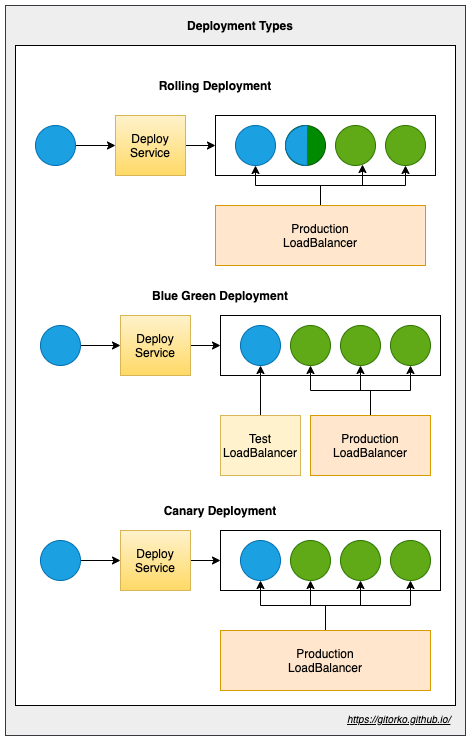

The diagram above was exported from draw.io. Its source (the exported page's mxGraphModel, read from the mxfile embedded in the PNG):
<mxGraphModel dx="1106" dy="852" grid="1" gridSize="10" guides="1" tooltips="1" connect="1" arrows="1" fold="1" page="1" pageScale="1" pageWidth="500" pageHeight="1200" math="0" shadow="0">
  <root>
    <mxCell id="0" />
    <mxCell id="1" parent="0" />
    <mxCell id="8Jran0KZjTzY27q42iqz-45" value="" style="rounded=0;whiteSpace=wrap;html=1;fillColor=#eeeeee;strokeColor=#36393d;" vertex="1" parent="1">
      <mxGeometry x="30" y="80" width="460" height="730" as="geometry" />
    </mxCell>
    <mxCell id="8Jran0KZjTzY27q42iqz-44" value="" style="rounded=0;whiteSpace=wrap;html=1;" vertex="1" parent="1">
      <mxGeometry x="40" y="120" width="440" height="660" as="geometry" />
    </mxCell>
    <mxCell id="8Jran0KZjTzY27q42iqz-9" style="edgeStyle=orthogonalEdgeStyle;rounded=0;orthogonalLoop=1;jettySize=auto;html=1;entryX=0;entryY=0.5;entryDx=0;entryDy=0;" edge="1" parent="1" source="8Jran0KZjTzY27q42iqz-1" target="8Jran0KZjTzY27q42iqz-2">
      <mxGeometry relative="1" as="geometry" />
    </mxCell>
    <mxCell id="8Jran0KZjTzY27q42iqz-1" value="" style="ellipse;whiteSpace=wrap;html=1;aspect=fixed;fillColor=#1ba1e2;strokeColor=#006EAF;fontColor=#ffffff;" vertex="1" parent="1">
      <mxGeometry x="60" y="200" width="40" height="40" as="geometry" />
    </mxCell>
    <mxCell id="8Jran0KZjTzY27q42iqz-8" style="edgeStyle=orthogonalEdgeStyle;rounded=0;orthogonalLoop=1;jettySize=auto;html=1;entryX=0;entryY=0.5;entryDx=0;entryDy=0;" edge="1" parent="1" source="8Jran0KZjTzY27q42iqz-2" target="8Jran0KZjTzY27q42iqz-3">
      <mxGeometry relative="1" as="geometry" />
    </mxCell>
    <mxCell id="8Jran0KZjTzY27q42iqz-2" value="Deploy&lt;br&gt;Service" style="rounded=0;whiteSpace=wrap;html=1;gradientColor=#ffd966;fillColor=#fff2cc;strokeColor=#d6b656;" vertex="1" parent="1">
      <mxGeometry x="140" y="190" width="70" height="60" as="geometry" />
    </mxCell>
    <mxCell id="8Jran0KZjTzY27q42iqz-3" value="" style="rounded=0;whiteSpace=wrap;html=1;" vertex="1" parent="1">
      <mxGeometry x="240" y="190" width="220" height="60" as="geometry" />
    </mxCell>
    <mxCell id="8Jran0KZjTzY27q42iqz-4" value="" style="ellipse;whiteSpace=wrap;html=1;aspect=fixed;fillColor=#1ba1e2;strokeColor=#006EAF;fontColor=#ffffff;" vertex="1" parent="1">
      <mxGeometry x="260" y="200" width="40" height="40" as="geometry" />
    </mxCell>
    <mxCell id="8Jran0KZjTzY27q42iqz-5" value="" style="ellipse;whiteSpace=wrap;html=1;aspect=fixed;fillColor=#008a00;strokeColor=#005700;fontColor=#ffffff;" vertex="1" parent="1">
      <mxGeometry x="310" y="200" width="40" height="40" as="geometry" />
    </mxCell>
    <mxCell id="8Jran0KZjTzY27q42iqz-6" value="" style="ellipse;whiteSpace=wrap;html=1;aspect=fixed;fillColor=#60a917;strokeColor=#2D7600;fontColor=#ffffff;" vertex="1" parent="1">
      <mxGeometry x="360" y="200" width="40" height="40" as="geometry" />
    </mxCell>
    <mxCell id="8Jran0KZjTzY27q42iqz-7" value="" style="ellipse;whiteSpace=wrap;html=1;aspect=fixed;fillColor=#60a917;strokeColor=#2D7600;fontColor=#ffffff;" vertex="1" parent="1">
      <mxGeometry x="410" y="200" width="40" height="40" as="geometry" />
    </mxCell>
    <mxCell id="8Jran0KZjTzY27q42iqz-10" style="edgeStyle=orthogonalEdgeStyle;rounded=0;orthogonalLoop=1;jettySize=auto;html=1;entryX=0;entryY=0.5;entryDx=0;entryDy=0;" edge="1" parent="1" source="8Jran0KZjTzY27q42iqz-11" target="8Jran0KZjTzY27q42iqz-13">
      <mxGeometry relative="1" as="geometry" />
    </mxCell>
    <mxCell id="8Jran0KZjTzY27q42iqz-11" value="" style="ellipse;whiteSpace=wrap;html=1;aspect=fixed;fillColor=#1ba1e2;strokeColor=#006EAF;fontColor=#ffffff;" vertex="1" parent="1">
      <mxGeometry x="65" y="400" width="40" height="40" as="geometry" />
    </mxCell>
    <mxCell id="8Jran0KZjTzY27q42iqz-12" style="edgeStyle=orthogonalEdgeStyle;rounded=0;orthogonalLoop=1;jettySize=auto;html=1;entryX=0;entryY=0.5;entryDx=0;entryDy=0;" edge="1" parent="1" source="8Jran0KZjTzY27q42iqz-13" target="8Jran0KZjTzY27q42iqz-14">
      <mxGeometry relative="1" as="geometry" />
    </mxCell>
    <mxCell id="8Jran0KZjTzY27q42iqz-13" value="Deploy&lt;br&gt;Service" style="rounded=0;whiteSpace=wrap;html=1;gradientColor=#ffd966;fillColor=#fff2cc;strokeColor=#d6b656;" vertex="1" parent="1">
      <mxGeometry x="145" y="390" width="70" height="60" as="geometry" />
    </mxCell>
    <mxCell id="8Jran0KZjTzY27q42iqz-14" value="" style="rounded=0;whiteSpace=wrap;html=1;" vertex="1" parent="1">
      <mxGeometry x="245" y="390" width="220" height="60" as="geometry" />
    </mxCell>
    <mxCell id="8Jran0KZjTzY27q42iqz-15" value="" style="ellipse;whiteSpace=wrap;html=1;aspect=fixed;fillColor=#1ba1e2;strokeColor=#006EAF;fontColor=#ffffff;" vertex="1" parent="1">
      <mxGeometry x="265" y="400" width="40" height="40" as="geometry" />
    </mxCell>
    <mxCell id="8Jran0KZjTzY27q42iqz-16" value="" style="ellipse;whiteSpace=wrap;html=1;aspect=fixed;fillColor=#60a917;strokeColor=#2D7600;fontColor=#ffffff;" vertex="1" parent="1">
      <mxGeometry x="315" y="400" width="40" height="40" as="geometry" />
    </mxCell>
    <mxCell id="8Jran0KZjTzY27q42iqz-17" value="" style="ellipse;whiteSpace=wrap;html=1;aspect=fixed;fillColor=#60a917;strokeColor=#2D7600;fontColor=#ffffff;" vertex="1" parent="1">
      <mxGeometry x="365" y="400" width="40" height="40" as="geometry" />
    </mxCell>
    <mxCell id="8Jran0KZjTzY27q42iqz-18" value="" style="ellipse;whiteSpace=wrap;html=1;aspect=fixed;fillColor=#60a917;strokeColor=#2D7600;fontColor=#ffffff;" vertex="1" parent="1">
      <mxGeometry x="415" y="400" width="40" height="40" as="geometry" />
    </mxCell>
    <mxCell id="8Jran0KZjTzY27q42iqz-22" style="edgeStyle=orthogonalEdgeStyle;rounded=0;orthogonalLoop=1;jettySize=auto;html=1;entryX=0.5;entryY=1;entryDx=0;entryDy=0;" edge="1" parent="1" source="8Jran0KZjTzY27q42iqz-19" target="8Jran0KZjTzY27q42iqz-16">
      <mxGeometry relative="1" as="geometry" />
    </mxCell>
    <mxCell id="8Jran0KZjTzY27q42iqz-23" style="edgeStyle=orthogonalEdgeStyle;rounded=0;orthogonalLoop=1;jettySize=auto;html=1;entryX=0.5;entryY=1;entryDx=0;entryDy=0;" edge="1" parent="1" source="8Jran0KZjTzY27q42iqz-19" target="8Jran0KZjTzY27q42iqz-17">
      <mxGeometry relative="1" as="geometry" />
    </mxCell>
    <mxCell id="8Jran0KZjTzY27q42iqz-24" style="edgeStyle=orthogonalEdgeStyle;rounded=0;orthogonalLoop=1;jettySize=auto;html=1;exitX=0.5;exitY=0;exitDx=0;exitDy=0;entryX=0.5;entryY=1;entryDx=0;entryDy=0;" edge="1" parent="1" source="8Jran0KZjTzY27q42iqz-19" target="8Jran0KZjTzY27q42iqz-18">
      <mxGeometry relative="1" as="geometry" />
    </mxCell>
    <mxCell id="8Jran0KZjTzY27q42iqz-19" value="Production&lt;br&gt;LoadBalancer" style="rounded=0;whiteSpace=wrap;html=1;fillColor=#ffe6cc;strokeColor=#d79b00;" vertex="1" parent="1">
      <mxGeometry x="335" y="490" width="120" height="60" as="geometry" />
    </mxCell>
    <mxCell id="8Jran0KZjTzY27q42iqz-21" style="edgeStyle=orthogonalEdgeStyle;rounded=0;orthogonalLoop=1;jettySize=auto;html=1;exitX=0.5;exitY=0;exitDx=0;exitDy=0;entryX=0.5;entryY=1;entryDx=0;entryDy=0;" edge="1" parent="1" source="8Jran0KZjTzY27q42iqz-20" target="8Jran0KZjTzY27q42iqz-15">
      <mxGeometry relative="1" as="geometry" />
    </mxCell>
    <mxCell id="8Jran0KZjTzY27q42iqz-20" value="Test&lt;br&gt;LoadBalancer" style="rounded=0;whiteSpace=wrap;html=1;fillColor=#fff2cc;strokeColor=#d6b656;" vertex="1" parent="1">
      <mxGeometry x="245" y="490" width="80" height="60" as="geometry" />
    </mxCell>
    <mxCell id="8Jran0KZjTzY27q42iqz-25" value="Rolling Deployment" style="text;html=1;strokeColor=none;fillColor=none;align=center;verticalAlign=middle;whiteSpace=wrap;rounded=0;fontStyle=1" vertex="1" parent="1">
      <mxGeometry x="180" y="150" width="120" height="20" as="geometry" />
    </mxCell>
    <mxCell id="8Jran0KZjTzY27q42iqz-26" value="Blue Green Deployment" style="text;html=1;strokeColor=none;fillColor=none;align=center;verticalAlign=middle;whiteSpace=wrap;rounded=0;fontStyle=1" vertex="1" parent="1">
      <mxGeometry x="165" y="360" width="160" height="20" as="geometry" />
    </mxCell>
    <mxCell id="8Jran0KZjTzY27q42iqz-27" style="edgeStyle=orthogonalEdgeStyle;rounded=0;orthogonalLoop=1;jettySize=auto;html=1;entryX=0;entryY=0.5;entryDx=0;entryDy=0;" edge="1" parent="1" source="8Jran0KZjTzY27q42iqz-28" target="8Jran0KZjTzY27q42iqz-30">
      <mxGeometry relative="1" as="geometry" />
    </mxCell>
    <mxCell id="8Jran0KZjTzY27q42iqz-28" value="" style="ellipse;whiteSpace=wrap;html=1;aspect=fixed;fillColor=#1ba1e2;strokeColor=#006EAF;fontColor=#ffffff;" vertex="1" parent="1">
      <mxGeometry x="65" y="615" width="40" height="40" as="geometry" />
    </mxCell>
    <mxCell id="8Jran0KZjTzY27q42iqz-29" style="edgeStyle=orthogonalEdgeStyle;rounded=0;orthogonalLoop=1;jettySize=auto;html=1;entryX=0;entryY=0.5;entryDx=0;entryDy=0;" edge="1" parent="1" source="8Jran0KZjTzY27q42iqz-30" target="8Jran0KZjTzY27q42iqz-31">
      <mxGeometry relative="1" as="geometry" />
    </mxCell>
    <mxCell id="8Jran0KZjTzY27q42iqz-30" value="Deploy&lt;br&gt;Service" style="rounded=0;whiteSpace=wrap;html=1;gradientColor=#ffd966;fillColor=#fff2cc;strokeColor=#d6b656;" vertex="1" parent="1">
      <mxGeometry x="145" y="605" width="70" height="60" as="geometry" />
    </mxCell>
    <mxCell id="8Jran0KZjTzY27q42iqz-31" value="" style="rounded=0;whiteSpace=wrap;html=1;" vertex="1" parent="1">
      <mxGeometry x="245" y="605" width="220" height="60" as="geometry" />
    </mxCell>
    <mxCell id="8Jran0KZjTzY27q42iqz-32" value="" style="ellipse;whiteSpace=wrap;html=1;aspect=fixed;fillColor=#1ba1e2;strokeColor=#006EAF;fontColor=#ffffff;" vertex="1" parent="1">
      <mxGeometry x="265" y="615" width="40" height="40" as="geometry" />
    </mxCell>
    <mxCell id="8Jran0KZjTzY27q42iqz-33" value="" style="ellipse;whiteSpace=wrap;html=1;aspect=fixed;fillColor=#60a917;strokeColor=#2D7600;fontColor=#ffffff;" vertex="1" parent="1">
      <mxGeometry x="315" y="615" width="40" height="40" as="geometry" />
    </mxCell>
    <mxCell id="8Jran0KZjTzY27q42iqz-34" value="" style="ellipse;whiteSpace=wrap;html=1;aspect=fixed;fillColor=#60a917;strokeColor=#2D7600;fontColor=#ffffff;" vertex="1" parent="1">
      <mxGeometry x="365" y="615" width="40" height="40" as="geometry" />
    </mxCell>
    <mxCell id="8Jran0KZjTzY27q42iqz-35" value="" style="ellipse;whiteSpace=wrap;html=1;aspect=fixed;fillColor=#60a917;strokeColor=#2D7600;fontColor=#ffffff;" vertex="1" parent="1">
      <mxGeometry x="415" y="615" width="40" height="40" as="geometry" />
    </mxCell>
    <mxCell id="8Jran0KZjTzY27q42iqz-36" style="edgeStyle=orthogonalEdgeStyle;rounded=0;orthogonalLoop=1;jettySize=auto;html=1;entryX=0.5;entryY=1;entryDx=0;entryDy=0;" edge="1" parent="1" source="8Jran0KZjTzY27q42iqz-39" target="8Jran0KZjTzY27q42iqz-33">
      <mxGeometry relative="1" as="geometry" />
    </mxCell>
    <mxCell id="8Jran0KZjTzY27q42iqz-37" style="edgeStyle=orthogonalEdgeStyle;rounded=0;orthogonalLoop=1;jettySize=auto;html=1;entryX=0.5;entryY=1;entryDx=0;entryDy=0;" edge="1" parent="1" source="8Jran0KZjTzY27q42iqz-39" target="8Jran0KZjTzY27q42iqz-34">
      <mxGeometry relative="1" as="geometry" />
    </mxCell>
    <mxCell id="8Jran0KZjTzY27q42iqz-38" style="edgeStyle=orthogonalEdgeStyle;rounded=0;orthogonalLoop=1;jettySize=auto;html=1;exitX=0.5;exitY=0;exitDx=0;exitDy=0;entryX=0.5;entryY=1;entryDx=0;entryDy=0;" edge="1" parent="1" source="8Jran0KZjTzY27q42iqz-39" target="8Jran0KZjTzY27q42iqz-35">
      <mxGeometry relative="1" as="geometry" />
    </mxCell>
    <mxCell id="8Jran0KZjTzY27q42iqz-43" style="edgeStyle=orthogonalEdgeStyle;rounded=0;orthogonalLoop=1;jettySize=auto;html=1;exitX=0.5;exitY=0;exitDx=0;exitDy=0;entryX=0.5;entryY=1;entryDx=0;entryDy=0;" edge="1" parent="1" source="8Jran0KZjTzY27q42iqz-39" target="8Jran0KZjTzY27q42iqz-32">
      <mxGeometry relative="1" as="geometry" />
    </mxCell>
    <mxCell id="8Jran0KZjTzY27q42iqz-39" value="Production&lt;br&gt;LoadBalancer" style="rounded=0;whiteSpace=wrap;html=1;fillColor=#ffe6cc;strokeColor=#d79b00;" vertex="1" parent="1">
      <mxGeometry x="245" y="705" width="210" height="60" as="geometry" />
    </mxCell>
    <mxCell id="8Jran0KZjTzY27q42iqz-42" value="Canary Deployment" style="text;html=1;strokeColor=none;fillColor=none;align=center;verticalAlign=middle;whiteSpace=wrap;rounded=0;fontStyle=1" vertex="1" parent="1">
      <mxGeometry x="165" y="575" width="160" height="20" as="geometry" />
    </mxCell>
    <mxCell id="8Jran0KZjTzY27q42iqz-46" value="Deployment Types" style="text;html=1;strokeColor=none;fillColor=none;align=center;verticalAlign=middle;whiteSpace=wrap;rounded=0;fontStyle=1" vertex="1" parent="1">
      <mxGeometry x="195" y="90" width="140" height="20" as="geometry" />
    </mxCell>
    <UserObject label="&lt;font style=&quot;font-size: 10px&quot;&gt;&lt;i&gt;&lt;u&gt;https://gitorko.github.io/&lt;/u&gt;&lt;/i&gt;&lt;/font&gt;" link="https://gitorko.github.io/" id="8Jran0KZjTzY27q42iqz-47">
      <mxCell style="text;html=1;" vertex="1" parent="1">
        <mxGeometry x="370" y="780" width="110" height="30" as="geometry" />
      </mxCell>
    </UserObject>
    <mxCell id="8Jran0KZjTzY27q42iqz-50" value="" style="endArrow=none;html=1;entryX=0.5;entryY=0;entryDx=0;entryDy=0;exitX=0.5;exitY=1;exitDx=0;exitDy=0;" edge="1" parent="1" source="8Jran0KZjTzY27q42iqz-5" target="8Jran0KZjTzY27q42iqz-5">
      <mxGeometry width="50" height="50" relative="1" as="geometry">
        <mxPoint x="280" y="245" as="sourcePoint" />
        <mxPoint x="330" y="195" as="targetPoint" />
      </mxGeometry>
    </mxCell>
    <mxCell id="8Jran0KZjTzY27q42iqz-51" value="" style="verticalLabelPosition=bottom;verticalAlign=top;html=1;shape=mxgraph.basic.pie;startAngle=0.25;endAngle=0.7519408177305096;direction=south;fillColor=#1ba1e2;strokeColor=#006EAF;fontColor=#ffffff;" vertex="1" parent="1">
      <mxGeometry x="310" y="200" width="43.75" height="40" as="geometry" />
    </mxCell>
    <mxCell id="8Jran0KZjTzY27q42iqz-53" style="edgeStyle=orthogonalEdgeStyle;rounded=0;orthogonalLoop=1;jettySize=auto;html=1;entryX=0.5;entryY=1;entryDx=0;entryDy=0;" edge="1" parent="1" source="8Jran0KZjTzY27q42iqz-52" target="8Jran0KZjTzY27q42iqz-4">
      <mxGeometry relative="1" as="geometry" />
    </mxCell>
    <mxCell id="8Jran0KZjTzY27q42iqz-54" style="edgeStyle=orthogonalEdgeStyle;rounded=0;orthogonalLoop=1;jettySize=auto;html=1;entryX=0.675;entryY=0.975;entryDx=0;entryDy=0;entryPerimeter=0;" edge="1" parent="1" source="8Jran0KZjTzY27q42iqz-52" target="8Jran0KZjTzY27q42iqz-6">
      <mxGeometry relative="1" as="geometry" />
    </mxCell>
    <mxCell id="8Jran0KZjTzY27q42iqz-55" style="edgeStyle=orthogonalEdgeStyle;rounded=0;orthogonalLoop=1;jettySize=auto;html=1;entryX=0.5;entryY=1;entryDx=0;entryDy=0;" edge="1" parent="1" source="8Jran0KZjTzY27q42iqz-52" target="8Jran0KZjTzY27q42iqz-7">
      <mxGeometry relative="1" as="geometry" />
    </mxCell>
    <mxCell id="8Jran0KZjTzY27q42iqz-52" value="Production&lt;br&gt;LoadBalancer" style="rounded=0;whiteSpace=wrap;html=1;fillColor=#ffe6cc;strokeColor=#d79b00;" vertex="1" parent="1">
      <mxGeometry x="240" y="280" width="210" height="60" as="geometry" />
    </mxCell>
  </root>
</mxGraphModel>